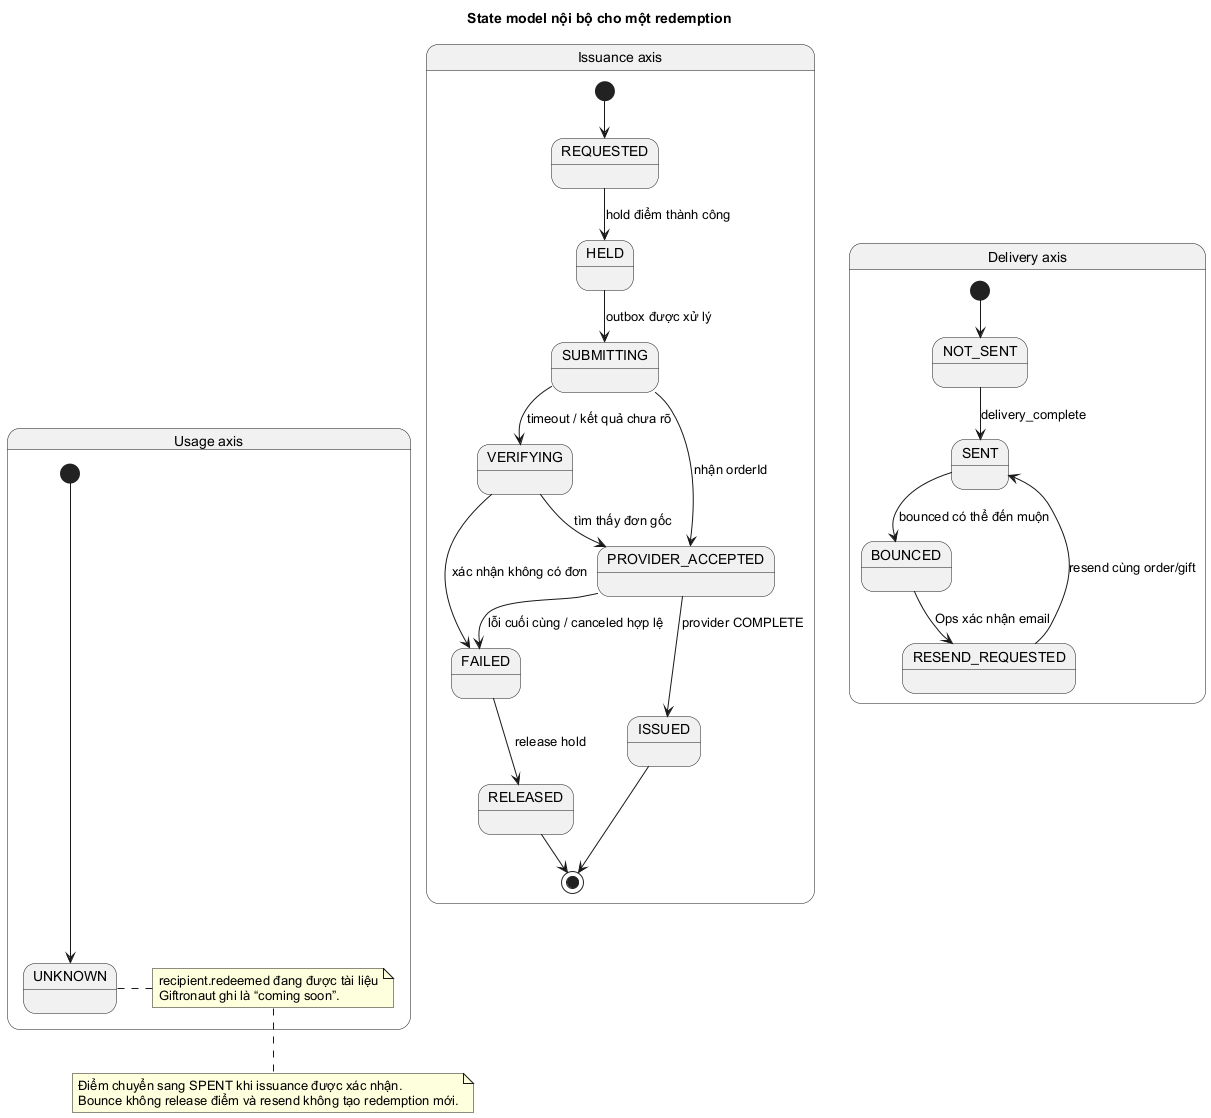

The diagram above was rendered by PlantUML. Its source (embedded in the PNG):
@startuml
title State model nội bộ cho một redemption
skinparam backgroundColor white
skinparam defaultFontName Arial
skinparam shadowing false

state "Issuance axis" as Issuance {
  [*] --> REQUESTED
  REQUESTED --> HELD : hold điểm thành công
  HELD --> SUBMITTING : outbox được xử lý
  SUBMITTING --> VERIFYING : timeout / kết quả chưa rõ
  SUBMITTING --> PROVIDER_ACCEPTED : nhận orderId
  VERIFYING --> PROVIDER_ACCEPTED : tìm thấy đơn gốc
  VERIFYING --> FAILED : xác nhận không có đơn
  PROVIDER_ACCEPTED --> ISSUED : provider COMPLETE
  PROVIDER_ACCEPTED --> FAILED : lỗi cuối cùng / canceled hợp lệ
  FAILED --> RELEASED : release hold
  ISSUED --> [*]
  RELEASED --> [*]
}

state "Delivery axis" as Delivery {
  [*] --> NOT_SENT
  NOT_SENT --> SENT : delivery_complete
  SENT --> BOUNCED : bounced có thể đến muộn
  BOUNCED --> RESEND_REQUESTED : Ops xác nhận email
  RESEND_REQUESTED --> SENT : resend cùng order/gift
}

state "Usage axis" as Usage {
  [*] --> UNKNOWN
  note right of UNKNOWN
    recipient.redeemed đang được tài liệu
    Giftronaut ghi là “coming soon”.
  end note
}

note bottom
Điểm chuyển sang SPENT khi issuance được xác nhận.
Bounce không release điểm và resend không tạo redemption mới.
end note
@enduml